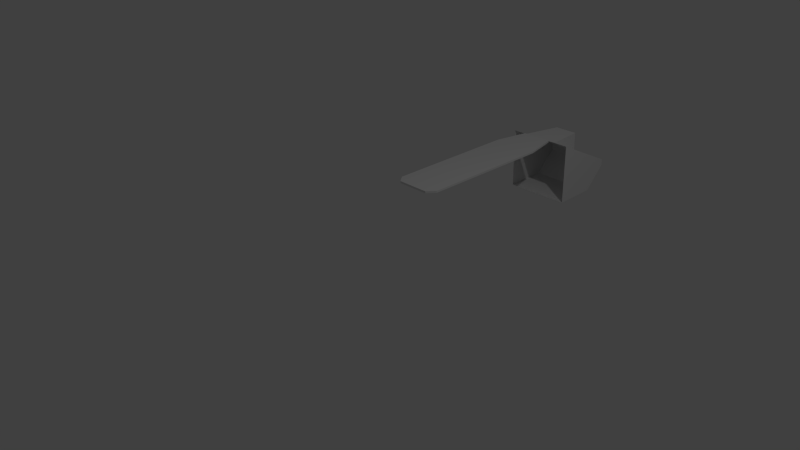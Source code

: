 # Source: ship.blend  (saved by Blender 2.76.0; exported with 4.5.12 LTS)
import bpy
from mathutils import Matrix  # noqa: F401  (used for matrix-valued properties, if any)

bpy.ops.wm.read_factory_settings(use_empty=True)
scene = bpy.context.scene
scene.name = 'Scene'

# ---- collections
col_collection_1 = bpy.data.collections.new('Collection 1'); scene.collection.children.link(col_collection_1)

# ---- world
world_world = bpy.data.worlds.new('World'); scene.world = world_world
world_world.color = (0.05088, 0.05088, 0.05088)
world_world.use_sun_shadow = False
world_world.sun_shadow_jitter_overblur = 0.0
world_world.cycles.sampling_method = 'MANUAL'
world_world.cycles.sample_map_resolution = 256

# ---- cameras
cam_camera = bpy.data.cameras.new('Camera')
cam_camera.clip_end = 100.0
cam_camera.lens = 35.0
cam_camera.sensor_width = 32.0
cam_camera.sensor_height = 18.0
cam_camera.ortho_scale = 7.314
cam_camera.dof.focus_distance = 0.0
cam_camera.dof.aperture_fstop = 128.0

# ---- lights
light_lamp = bpy.data.lights.new('Lamp', 'POINT')
light_lamp.transmission_factor = 0.0
light_lamp.cutoff_distance = 30.0
light_lamp.energy = 100.0
light_lamp.shadow_buffer_clip_start = 1.001
light_lamp.shadow_soft_size = 0.1
light_lamp.shadow_maximum_resolution = 0.006
light_lamp.use_absolute_resolution = True
light_lamp.cycles.use_multiple_importance_sampling = False

# ---- meshes
me_plane = bpy.data.meshes.new('Plane')
me_plane.from_pydata([(0.4791, 3.327, 0.6782), (0.475, 4.29, 0.2049), (0.475, 4.293, 0.1087), (0.0, 4.296, 0.2049), (0.2211, 3.249, 0.6938), (0.1725, 3.962, 0.6425), (0.3645, 2.881, 0.6938), (0.0, 0.7024, 0.6938), (0.4822, 2.739, 0.6938), (0.7175, 2.779, 2.143e-12), (0.7143, 2.596, 2.143e-12), (0.9782, 2.299, 2.143e-12), (0.2642, 3.329, 0.6777), (0.2211, 3.249, 0.6938), (0.3278, 2.763, 0.6938), (0.9816, 0.7762, 2.143e-12), (0.7475, 0.5708, 2.143e-12), (0.7463, -0.5817, 4.86e-10), (0.3243, 0.8166, 0.6938), (0.2318, 0.7031, 0.6938), (0.4825, -0.5302, 0.6938), (0.7037, -0.5275, -1.073e-09), (0.0, -0.5231, 0.6938), (0.0, -0.5231, 0.6938), (0.0, -0.4956, 0.6938), (0.4825, -0.5302, 0.6938), (0.0, -0.5231, 0.6938), (0.1964, -0.525, 0.6938), (0.1987, -0.4946, 0.6938), (0.3219, -0.3795, 0.6938), (0.3187, -0.1667, 0.6938), (0.1619, 0.2077, 0.6938), (0.1043, 0.1037, 0.6938), (0.1027, 0.1773, 0.6938), (0.0, 0.1749, 0.6938), (0.1603, 0.2845, 0.6938), (0.1955, 0.2109, 0.6938), (0.1955, 0.2109, 0.6938), (1.211, -1.215, 4.86e-10), (1.29, -1.215, 4.86e-10), (1.304, -0.9865, 4.86e-10), (1.529, -0.8206, 4.86e-10), (2.581, -0.8206, 4.86e-10), (2.597, -4.288, 5.007e-10), (2.175, -4.304, 0.321), (1.48, -4.31, 0.321), (1.296, -4.316, -4.823e-10), (1.3, -3.997, 1.279), (2.184, -1.315, 0.321), (2.581, -1.033, -3.245e-10), (1.48, -1.309, 0.321), (2.17, -1.221, 0.2535), (2.511, -0.9789, 1.734e-09), (2.508, -0.8545, 1.734e-09), (1.624, -0.8499, 1.734e-09), (1.38, -1.007, 1.734e-09), (1.377, -1.166, 1.734e-09), (1.479, -1.216, 0.2535), (0.0, 3.249, 0.6938), (1.261, -4.019, 1.279), (1.266, -4.122, -5.649e-10), (0.7131, -4.46, -5.649e-10), (0.0, -4.458, -5.649e-10), (0.0, -0.8053, -0.01076), (0.0, -0.8053, 1.279), (1.48, -1.657, 1.279), (1.642, -1.772, 1.279), (1.653, -3.905, 1.279), (1.291, -1.519, 1.279), (0.686, -0.8193, 1.279), (0.686, -0.8193, -0.01076), (0.1824, 0.2903, 0.6938), (0.1347, 0.6666, 0.6938), (0.0, 0.6689, 0.6938), (0.0, 0.1037, 0.6938), (0.121, 0.07304, 0.6938), (0.0, 0.07165, 0.6938), (0.2043, -0.1205, 0.6938), (0.2043, -0.2638, 0.6938), (0.0, -0.2618, 0.6938), (0.6869, -4.336, 1.279), (0.0, -4.336, 1.279), (2.17, -1.221, 0.2535), (0.0, -0.5231, -0.2846), (0.4825, -4.363, 0.6938), (0.7131, -4.46, -5.649e-10), (0.4823, -4.459, -5.649e-10), (0.1705, 3.972, 0.3572), (0.1702, 4.293, 0.2049), (0.475, 3.969, -0.2153), (0.475, 3.337, -0.2217), (0.0, 3.962, 0.6425), (0.0, 4.293, 0.1087), (0.0, 3.969, -0.2153), (0.0, 3.972, 0.3572), (0.0, 3.329, 0.6777), (0.0, 3.337, -0.2217), (0.0, 0.7024, 0.722), (0.2211, 3.249, 0.722), (0.3278, 2.763, 0.722), (0.3243, 0.8166, 0.722), (0.2318, 0.7031, 0.722), (0.0, 3.249, 0.722)], [(6, 0), (13, 4), (12, 6), (14, 6), (0, 8), (0, 9), (9, 10), (10, 11), (8, 10), (6, 8), (12, 13), (4, 14), (11, 15), (15, 16), (16, 17), (10, 16), (8, 20), (20, 21), (17, 21), (27, 22), (20, 25), (22, 23), (23, 26), (20, 27), (27, 28), (28, 29), (29, 30), (30, 31), (31, 32), (32, 33), (33, 34), (33, 35), (35, 36), (36, 37), (30, 37), (17, 38), (38, 39), (39, 40), (40, 41), (41, 42), (49, 43), (43, 44), (44, 45), (45, 46), (39, 46), (44, 48), (42, 49), (48, 49), (48, 50), (39, 50), (48, 51), (51, 52), (52, 53), (53, 54), (54, 55), (55, 56), (56, 57), (47, 59), (59, 60), (60, 61), (86, 62), (62, 63), (22, 63), (63, 64), (45, 50), (65, 66), (66, 67), (47, 67), (65, 68), (47, 68), (68, 69), (69, 70), (63, 70), (35, 71), (71, 72), (72, 73), (32, 74), (32, 75), (75, 76), (75, 77), (77, 78), (78, 79), (59, 80), (80, 81), (64, 69), (51, 82), (51, 57), (22, 83), (20, 84), (61, 85), (61, 86), (84, 86)], [(89, 93, 92, 2), (2, 92, 3, 88, 1), (3, 94, 87, 88), (94, 91, 5, 87), (12, 87, 5), (12, 5, 91, 95), (1, 88, 87, 12, 0), (89, 2, 1, 0, 90), (90, 96, 93, 89), (18, 14, 99, 100), (13, 14, 99, 98), (7, 19, 101, 97), (13, 58, 102, 98), (19, 18, 100, 101), (99, 98, 102, 97, 101, 100)])
me_plane.use_remesh_preserve_volume = False
me_plane.use_remesh_preserve_attributes = False
me_plane.use_mirror_vertex_groups = False
me_plane.update()

# ---- objects
ob_plane = bpy.data.objects.new('Plane', me_plane)
ob_lamp = bpy.data.objects.new('Lamp', light_lamp)
ob_camera = bpy.data.objects.new('Camera', cam_camera)

# ---- transforms, parenting, visibility, modifiers, constraints
ob_plane.location = (0.0, 0.0, 0.01288)
ob_plane.lineart.crease_threshold = 0.0
_m = ob_plane.modifiers.new('Mirror', 'MIRROR')
_m.use_clip = True
ob_lamp.location = (4.076, 1.005, 5.904)
ob_lamp.rotation_euler = (0.6503, 0.05522, 1.866)
ob_lamp.lock_rotations_4d = False
ob_lamp.empty_display_type = 'ARROWS'
ob_lamp.color = (0.0, 0.0, 0.0, 0.0)
ob_lamp.lineart.crease_threshold = 0.0
ob_camera.location = (7.481, -6.508, 5.344)
ob_camera.rotation_euler = (1.109, 0.01082, 0.8149)
ob_camera.lock_rotations_4d = False
ob_camera.empty_display_type = 'ARROWS'
ob_camera.color = (0.0, 0.0, 0.0, 0.0)
ob_camera.display_type = 'WIRE'
ob_camera.lineart.crease_threshold = 0.0

# ---- collection membership
col_collection_1.objects.link(ob_plane)
col_collection_1.objects.link(ob_lamp)
col_collection_1.objects.link(ob_camera)

# ---- scene / render settings (as saved in the file)
scene.camera = ob_camera
scene.frame_start = 1; scene.frame_end = 250; scene.frame_set(0)
scene.render.engine = 'BLENDER_EEVEE_NEXT'
scene.render.resolution_percentage = 50
scene.render.dither_intensity = 0.0
scene.cycles.use_denoising = False
scene.cycles.samples = 10
scene.cycles.sampling_pattern = 'TABULATED_SOBOL'
scene.cycles.light_sampling_threshold = 0.0
scene.cycles.use_adaptive_sampling = False
scene.cycles.use_light_tree = False
scene.cycles.blur_glossy = 0.0
scene.cycles.pixel_filter_type = 'GAUSSIAN'
scene.cycles.sample_clamp_indirect = 0.0
scene.view_settings.view_transform = 'Standard'
bpy.context.view_layer.update()
